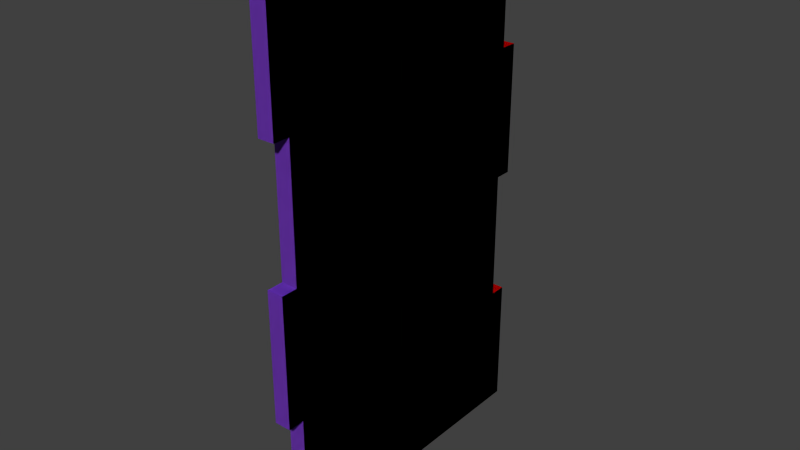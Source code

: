 # Source: trail.blend  (saved by Blender 2.62.0; exported with 4.5.12 LTS)
import bpy
from mathutils import Matrix  # noqa: F401  (used for matrix-valued properties, if any)

bpy.ops.wm.read_factory_settings(use_empty=True)
scene = bpy.context.scene
scene.name = 'Scene'

# ---- collections
col_collection_1 = bpy.data.collections.new('Collection 1'); scene.collection.children.link(col_collection_1)

# ---- materials (node trees are filled in below, after node groups)
mat_blue = bpy.data.materials.new('Blue')
mat_blue.alpha_threshold = 0.0
mat_blue.use_transparent_shadow = False
mat_blue.diffuse_color = (0.2761, 0.06904, 0.8, 1.0)
mat_blue.roughness = 0.5
mat_blue.line_color = (0.0, 0.0, 0.0, 1.0)
mat_red = bpy.data.materials.new('Red')
mat_red.alpha_threshold = 0.0
mat_red.use_transparent_shadow = False
mat_red.diffuse_color = (0.8, 0.0, 0.0, 1.0)
mat_red.roughness = 0.5
mat_red.line_color = (0.0, 0.0, 0.0, 1.0)
mat_orange = bpy.data.materials.new('Orange')
mat_orange.alpha_threshold = 0.0
mat_orange.use_transparent_shadow = False
mat_orange.diffuse_color = (0.8, 0.3984, 0.0, 1.0)
mat_orange.roughness = 0.5
mat_orange.line_color = (0.0, 0.0, 0.0, 1.0)
mat_green = bpy.data.materials.new('Green')
mat_green.alpha_threshold = 0.0
mat_green.use_transparent_shadow = False
mat_green.diffuse_color = (0.0, 0.8, 0.0, 1.0)
mat_green.roughness = 0.5
mat_green.line_color = (0.0, 0.0, 0.0, 1.0)
mat_yellow = bpy.data.materials.new('Yellow')
mat_yellow.alpha_threshold = 0.0
mat_yellow.use_transparent_shadow = False
mat_yellow.diffuse_color = (0.8, 0.8, 0.0, 1.0)
mat_yellow.roughness = 0.5
mat_yellow.line_color = (0.0, 0.0, 0.0, 1.0)
mat_blue01 = bpy.data.materials.new('Blue01')
mat_blue01.alpha_threshold = 0.0
mat_blue01.use_transparent_shadow = False
mat_blue01.diffuse_color = (0.2541, 0.2541, 0.64, 1.0)
mat_blue01.roughness = 0.5
mat_blue01.line_color = (0.0, 0.0, 0.0, 1.0)

# ---- material node trees

# ---- world
world_world = bpy.data.worlds.new('World'); scene.world = world_world
world_world.color = (0.05088, 0.05088, 0.05088)
world_world.use_sun_shadow = False
world_world.sun_shadow_jitter_overblur = 0.0
world_world.cycles.sampling_method = 'MANUAL'
world_world.cycles.sample_map_resolution = 256

# ---- meshes
me_id106 = bpy.data.meshes.new('ID106')
me_id106.from_pydata([(0.0, -1600.0, -400.0), (0.0, -1600.0, -200.0), (0.0, 800.0, -400.0), (0.0, 1600.0, -400.0), (0.0, 1600.0, -100.0), (0.0, 800.0, -100.0), (0.0, 800.0, -200.0), (0.0, 3e-05, -200.0), (0.0, 800.0, -500.0), (0.0, 7.6e-05, -500.0), (0.0, 1.5e-05, -100.0), (0.0, 6e-05, -400.0), (0.0, -800.0, -100.0), (0.0, -800.0, -400.0), (0.0, -800.0, -200.0), (0.0, -800.0, -500.0), (0.0, -1600.0, -500.0), (0.0, -1600.0, -400.0), (0.0, -1600.0, -200.0), (0.0, -1600.0, -500.0), (0.0, -800.0, -400.0), (0.0, -800.0, -500.0), (0.0, -800.0, -200.0), (0.0, -800.0, -100.0), (0.0, 1.5e-05, -100.0), (0.0, 6e-05, -400.0), (0.0, 7.6e-05, -500.0), (0.0, 3e-05, -200.0), (0.0, 800.0, -400.0), (0.0, 800.0, -500.0), (0.0, 800.0, -200.0), (0.0, 800.0, -100.0), (0.0, 1600.0, -100.0), (0.0, 1600.0, -400.0), (0.0, -1600.0, -500.0), (100.0, -1600.0, -500.0), (100.0, -1600.0, -400.0), (0.0, -1600.0, -400.0), (0.0, -1600.0, -400.0), (100.0, -1600.0, -400.0), (100.0, -1600.0, -500.0), (0.0, -1600.0, -500.0), (0.0, 7.6e-05, -500.0), (100.0, 7.6e-05, -500.0), (100.0, 6e-05, -400.0), (0.0, 6e-05, -400.0), (0.0, 6e-05, -400.0), (100.0, 6e-05, -400.0), (100.0, 7.6e-05, -500.0), (0.0, 7.6e-05, -500.0), (100.0, 1600.0, -400.0), (0.0, 1600.0, -400.0), (0.0, 1600.0, -100.0), (100.0, 1600.0, -100.0), (100.0, 1600.0, -100.0), (0.0, 1600.0, -100.0), (0.0, 1600.0, -400.0), (100.0, 1600.0, -400.0), (100.0, 1600.0, -100.0), (0.0, 1600.0, -100.0), (0.0, 800.0, -100.0), (100.0, 800.0, -100.0), (100.0, 800.0, -100.0), (0.0, 800.0, -100.0), (0.0, 1600.0, -100.0), (100.0, 1600.0, -100.0), (100.0, 800.0, -200.0), (100.0, 800.0, -100.0), (0.0, 800.0, -100.0), (0.0, 800.0, -200.0), (0.0, 800.0, -200.0), (0.0, 800.0, -100.0), (100.0, 800.0, -100.0), (100.0, 800.0, -200.0), (100.0, 800.0, -200.0), (0.0, 800.0, -200.0), (0.0, 3e-05, -200.0), (100.0, 3e-05, -200.0), (100.0, 3e-05, -200.0), (0.0, 3e-05, -200.0), (0.0, 800.0, -200.0), (100.0, 800.0, -200.0), (100.0, 3e-05, -200.0), (0.0, 3e-05, -200.0), (0.0, 1.5e-05, -100.0), (100.0, 1.5e-05, -100.0), (100.0, 1.5e-05, -100.0), (0.0, 1.5e-05, -100.0), (0.0, 3e-05, -200.0), (100.0, 3e-05, -200.0), (100.0, 1.5e-05, -100.0), (0.0, 1.5e-05, -100.0), (0.0, -800.0, -100.0), (100.0, -800.0, -100.0), (100.0, -800.0, -100.0), (0.0, -800.0, -100.0), (0.0, 1.5e-05, -100.0), (100.0, 1.5e-05, -100.0), (100.0, -800.0, -200.0), (100.0, -800.0, -100.0), (0.0, -800.0, -100.0), (0.0, -800.0, -200.0), (0.0, -800.0, -200.0), (0.0, -800.0, -100.0), (100.0, -800.0, -100.0), (100.0, -800.0, -200.0), (100.0, -800.0, -200.0), (0.0, -800.0, -200.0), (0.0, -1600.0, -200.0), (100.0, -1600.0, -200.0), (100.0, -1600.0, -200.0), (0.0, -1600.0, -200.0), (0.0, -800.0, -200.0), (100.0, -800.0, -200.0), (100.0, -1600.0, -200.0), (0.0, -1600.0, -200.0), (0.0, -1600.0, -200.0), (100.0, -1600.0, -200.0), (0.0, -1600.0, -400.0), (100.0, -1600.0, -400.0), (100.0, -1600.0, -400.0), (0.0, -1600.0, -400.0), (100.0, -1600.0, -400.0), (100.0, -1600.0, -200.0), (100.0, 800.0, -400.0), (100.0, 1600.0, -400.0), (100.0, 1600.0, -100.0), (100.0, 800.0, -100.0), (100.0, 800.0, -200.0), (100.0, 3e-05, -200.0), (100.0, 800.0, -500.0), (100.0, 7.6e-05, -500.0), (100.0, 1.5e-05, -100.0), (100.0, 6e-05, -400.0), (100.0, -800.0, -100.0), (100.0, -800.0, -400.0), (100.0, -800.0, -200.0), (100.0, -800.0, -500.0), (100.0, -1600.0, -500.0), (100.0, -1600.0, -400.0), (100.0, -1600.0, -200.0), (100.0, -1600.0, -500.0), (100.0, -800.0, -400.0), (100.0, -800.0, -500.0), (100.0, -800.0, -200.0), (100.0, -800.0, -100.0), (100.0, 1.5e-05, -100.0), (100.0, 6e-05, -400.0), (100.0, 7.6e-05, -500.0), (100.0, 3e-05, -200.0), (100.0, 800.0, -400.0), (100.0, 800.0, -500.0), (100.0, 800.0, -200.0), (100.0, 800.0, -100.0), (100.0, 1600.0, -100.0), (100.0, 1600.0, -400.0)], [(114, 115), (120, 121), (118, 119), (116, 117)], [(2, 3, 4), (5, 2, 4), (2, 5, 6), (2, 6, 7), (8, 2, 7), (8, 7, 9), (9, 7, 10), (9, 10, 11), (11, 10, 12), (13, 11, 12), (13, 12, 14), (13, 14, 1), (15, 13, 1), (15, 1, 16), (1, 0, 16), (17, 18, 19), (18, 20, 21), (19, 18, 21), (18, 22, 20), (22, 23, 20), (23, 24, 25), (20, 23, 25), (25, 24, 26), (24, 27, 26), (27, 28, 29), (26, 27, 29), (27, 30, 28), (30, 31, 28), (31, 32, 33), (28, 31, 33), (34, 35, 36), (37, 34, 36), (38, 39, 40), (41, 38, 40), (42, 43, 44), (45, 42, 44), (46, 47, 48), (49, 46, 48), (50, 51, 52), (53, 50, 52), (54, 55, 56), (57, 54, 56), (58, 59, 60), (61, 58, 60), (62, 63, 64), (65, 62, 64), (66, 67, 68), (69, 66, 68), (70, 71, 72), (73, 70, 72), (74, 75, 76), (77, 74, 76), (78, 79, 80), (81, 78, 80), (82, 83, 84), (85, 82, 84), (86, 87, 88), (89, 86, 88), (90, 91, 92), (93, 90, 92), (94, 95, 96), (97, 94, 96), (98, 99, 100), (101, 98, 100), (102, 103, 104), (105, 102, 104), (106, 107, 108), (109, 106, 108), (110, 111, 112), (113, 110, 112), (124, 125, 126), (127, 124, 126), (124, 127, 128), (124, 128, 129), (130, 124, 129), (130, 129, 131), (131, 129, 132), (131, 132, 133), (133, 132, 134), (135, 133, 134), (135, 134, 136), (135, 136, 123), (137, 135, 123), (137, 123, 138), (138, 123, 122), (139, 140, 141), (140, 142, 143), (141, 140, 143), (140, 144, 142), (144, 145, 142), (145, 146, 147), (142, 145, 147), (147, 146, 148), (146, 149, 148), (149, 150, 151), (148, 149, 151), (149, 152, 150), (152, 153, 150), (153, 154, 155), (150, 153, 155)])
me_id106.materials.append(mat_blue)
me_id106.use_remesh_preserve_volume = False
me_id106.use_remesh_preserve_attributes = False
me_id106.use_mirror_vertex_groups = False
me_id106.update()
me_id120 = bpy.data.meshes.new('ID120')
me_id120.from_pydata([(0.0, 1600.0, -1600.0), (0.0, 800.0, -1900.0), (0.0, 1600.0, -1900.0), (0.0, 800.0, -1600.0), (0.0, 800.0, -1700.0), (0.0, 0.000257, -1700.0), (0.0, 800.0, -2000.0), (0.0, 0.000302, -2000.0), (0.0, 0.000242, -1600.0), (0.0, 0.000287, -1900.0), (0.0, -800.0, -1600.0), (0.0, -800.0, -1900.0), (0.0, -800.0, -1700.0), (0.0, -1600.0, -1700.0), (0.0, -800.0, -2000.0), (0.0, -1600.0, -2000.0), (0.0, -1600.0, -1600.0), (0.0, -1600.0, -1900.0), (0.0, -1600.0, -1700.0), (0.0, -1600.0, -1600.0), (0.0, -1600.0, -2000.0), (0.0, -800.0, -1900.0), (0.0, -800.0, -2000.0), (0.0, -800.0, -1700.0), (0.0, -800.0, -1600.0), (0.0, 0.000242, -1600.0), (0.0, 0.000287, -1900.0), (0.0, 0.000257, -1700.0), (0.0, 0.000302, -2000.0), (0.0, 800.0, -1900.0), (0.0, 800.0, -2000.0), (0.0, 800.0, -1700.0), (0.0, 800.0, -1600.0), (0.0, 1600.0, -1600.0), (0.0, 1600.0, -1900.0), (100.0, 800.0, -1700.0), (0.0, 800.0, -1700.0), (0.0, 0.000257, -1700.0), (100.0, 0.000257, -1700.0), (100.0, 0.000257, -1700.0), (0.0, 0.000257, -1700.0), (0.0, 800.0, -1700.0), (100.0, 800.0, -1700.0), (0.0, 0.000257, -1700.0), (0.0, 0.000242, -1600.0), (100.0, 0.000242, -1600.0), (100.0, 0.000257, -1700.0), (100.0, 0.000257, -1700.0), (100.0, 0.000242, -1600.0), (0.0, 0.000242, -1600.0), (0.0, 0.000257, -1700.0), (100.0, 0.000242, -1600.0), (0.0, 0.000242, -1600.0), (0.0, -800.0, -1600.0), (100.0, -800.0, -1600.0), (100.0, -800.0, -1600.0), (0.0, -800.0, -1600.0), (0.0, 0.000242, -1600.0), (100.0, 0.000242, -1600.0), (100.0, -800.0, -1700.0), (100.0, -800.0, -1600.0), (0.0, -800.0, -1600.0), (0.0, -800.0, -1700.0), (0.0, -800.0, -1700.0), (0.0, -800.0, -1600.0), (100.0, -800.0, -1600.0), (100.0, -800.0, -1700.0), (100.0, -800.0, -1700.0), (0.0, -800.0, -1700.0), (0.0, -1600.0, -1700.0), (100.0, -1600.0, -1700.0), (100.0, -1600.0, -1700.0), (0.0, -1600.0, -1700.0), (0.0, -800.0, -1700.0), (100.0, -800.0, -1700.0), (0.0, -1600.0, -1700.0), (0.0, -1600.0, -1600.0), (100.0, -1600.0, -1600.0), (100.0, -1600.0, -1700.0), (100.0, -1600.0, -1700.0), (100.0, -1600.0, -1600.0), (0.0, -1600.0, -1600.0), (0.0, -1600.0, -1700.0), (100.0, -1600.0, -1600.0), (0.0, -1600.0, -1600.0), (0.0, -1600.0, -1600.0), (100.0, -1600.0, -1600.0), (0.0, -1600.0, -1900.0), (100.0, -1600.0, -1900.0), (100.0, -1600.0, -1900.0), (0.0, -1600.0, -1900.0), (100.0, -1600.0, -2000.0), (100.0, -1600.0, -1900.0), (0.0, -1600.0, -1900.0), (0.0, -1600.0, -2000.0), (0.0, -1600.0, -2000.0), (0.0, -1600.0, -1900.0), (100.0, -1600.0, -1900.0), (100.0, -1600.0, -2000.0), (100.0, -1600.0, -2000.0), (0.0, -1600.0, -2000.0), (0.0, -800.0, -2000.0), (100.0, -800.0, -2000.0), (100.0, -800.0, -2000.0), (0.0, -800.0, -2000.0), (0.0, -1600.0, -2000.0), (100.0, -1600.0, -2000.0), (0.0, -800.0, -2000.0), (0.0, -800.0, -1900.0), (100.0, -800.0, -1900.0), (100.0, -800.0, -2000.0), (100.0, -800.0, -2000.0), (100.0, -800.0, -1900.0), (0.0, -800.0, -1900.0), (0.0, -800.0, -2000.0), (100.0, -800.0, -1900.0), (0.0, -800.0, -1900.0), (0.0, 0.000287, -1900.0), (100.0, 0.000287, -1900.0), (100.0, 0.000287, -1900.0), (0.0, 0.000287, -1900.0), (0.0, -800.0, -1900.0), (100.0, -800.0, -1900.0), (100.0, 0.000302, -2000.0), (100.0, 0.000287, -1900.0), (0.0, 0.000287, -1900.0), (0.0, 0.000302, -2000.0), (0.0, 0.000302, -2000.0), (0.0, 0.000287, -1900.0), (100.0, 0.000287, -1900.0), (100.0, 0.000302, -2000.0), (100.0, 0.000302, -2000.0), (0.0, 0.000302, -2000.0), (0.0, 800.0, -2000.0), (100.0, 800.0, -2000.0), (100.0, 800.0, -2000.0), (0.0, 800.0, -2000.0), (0.0, 0.000302, -2000.0), (100.0, 0.000302, -2000.0), (0.0, 800.0, -2000.0), (0.0, 800.0, -1900.0), (100.0, 800.0, -1900.0), (100.0, 800.0, -2000.0), (100.0, 800.0, -2000.0), (100.0, 800.0, -1900.0), (0.0, 800.0, -1900.0), (0.0, 800.0, -2000.0), (100.0, 800.0, -1900.0), (0.0, 800.0, -1900.0), (0.0, 1600.0, -1900.0), (100.0, 1600.0, -1900.0), (100.0, 1600.0, -1900.0), (0.0, 1600.0, -1900.0), (0.0, 800.0, -1900.0), (100.0, 800.0, -1900.0), (0.0, 1600.0, -1900.0), (0.0, 1600.0, -1600.0), (100.0, 1600.0, -1600.0), (100.0, 1600.0, -1900.0), (100.0, 1600.0, -1900.0), (100.0, 1600.0, -1600.0), (0.0, 1600.0, -1600.0), (0.0, 1600.0, -1900.0), (100.0, 1600.0, -1600.0), (0.0, 1600.0, -1600.0), (0.0, 800.0, -1600.0), (100.0, 800.0, -1600.0), (100.0, 800.0, -1600.0), (0.0, 800.0, -1600.0), (0.0, 1600.0, -1600.0), (100.0, 1600.0, -1600.0), (100.0, 800.0, -1700.0), (100.0, 800.0, -1600.0), (0.0, 800.0, -1600.0), (0.0, 800.0, -1700.0), (0.0, 800.0, -1700.0), (0.0, 800.0, -1600.0), (100.0, 800.0, -1600.0), (100.0, 800.0, -1700.0), (100.0, 800.0, -1900.0), (100.0, 1600.0, -1900.0), (100.0, 1600.0, -1600.0), (100.0, 800.0, -1600.0), (100.0, 800.0, -1700.0), (100.0, 0.000257, -1700.0), (100.0, 800.0, -2000.0), (100.0, 0.000302, -2000.0), (100.0, 0.000242, -1600.0), (100.0, 0.000287, -1900.0), (100.0, -800.0, -1600.0), (100.0, -800.0, -1900.0), (100.0, -800.0, -1700.0), (100.0, -1600.0, -1700.0), (100.0, -800.0, -2000.0), (100.0, -1600.0, -2000.0), (100.0, -1600.0, -1900.0), (100.0, -1600.0, -1600.0), (100.0, -1600.0, -1900.0), (100.0, -1600.0, -1700.0), (100.0, -1600.0, -1600.0), (100.0, -1600.0, -2000.0), (100.0, -800.0, -1900.0), (100.0, -800.0, -2000.0), (100.0, -800.0, -1700.0), (100.0, -800.0, -1600.0), (100.0, 0.000242, -1600.0), (100.0, 0.000287, -1900.0), (100.0, 0.000257, -1700.0), (100.0, 0.000302, -2000.0), (100.0, 800.0, -1900.0), (100.0, 800.0, -2000.0), (100.0, 800.0, -1700.0), (100.0, 800.0, -1600.0), (100.0, 1600.0, -1600.0), (100.0, 1600.0, -1900.0)], [(83, 84), (87, 88), (198, 199), (18, 19), (13, 16), (85, 86), (89, 90)], [(0, 1, 2), (0, 3, 1), (1, 3, 4), (1, 4, 5), (6, 1, 5), (6, 5, 7), (7, 5, 8), (9, 7, 8), (9, 8, 10), (11, 9, 10), (11, 10, 12), (11, 12, 13), (14, 11, 13), (14, 13, 15), (17, 18, 20), (18, 21, 22), (20, 18, 22), (18, 23, 21), (23, 24, 21), (24, 25, 26), (21, 24, 26), (25, 27, 28), (26, 25, 28), (27, 29, 30), (28, 27, 30), (27, 31, 29), (31, 32, 29), (32, 33, 34), (29, 32, 34), (35, 36, 37), (38, 35, 37), (39, 40, 41), (42, 39, 41), (43, 44, 45), (46, 43, 45), (47, 48, 49), (50, 47, 49), (51, 52, 53), (54, 51, 53), (55, 56, 57), (58, 55, 57), (59, 60, 61), (62, 59, 61), (63, 64, 65), (66, 63, 65), (67, 68, 69), (70, 67, 69), (71, 72, 73), (74, 71, 73), (75, 76, 77), (78, 75, 77), (79, 80, 81), (82, 79, 81), (91, 92, 93), (94, 91, 93), (95, 96, 97), (98, 95, 97), (99, 100, 101), (102, 99, 101), (103, 104, 105), (106, 103, 105), (107, 108, 109), (110, 107, 109), (111, 112, 113), (114, 111, 113), (115, 116, 117), (118, 115, 117), (119, 120, 121), (122, 119, 121), (123, 124, 125), (126, 123, 125), (127, 128, 129), (130, 127, 129), (131, 132, 133), (134, 131, 133), (135, 136, 137), (138, 135, 137), (139, 140, 141), (142, 139, 141), (143, 144, 145), (146, 143, 145), (147, 148, 149), (150, 147, 149), (151, 152, 153), (154, 151, 153), (155, 156, 157), (158, 155, 157), (159, 160, 161), (162, 159, 161), (163, 164, 165), (166, 163, 165), (167, 168, 169), (170, 167, 169), (171, 172, 173), (174, 171, 173), (175, 176, 177), (178, 175, 177), (179, 180, 181), (182, 179, 181), (179, 182, 183), (179, 183, 184), (185, 179, 184), (185, 184, 186), (186, 184, 187), (188, 186, 187), (188, 187, 189), (190, 188, 189), (190, 189, 191), (190, 191, 192), (193, 190, 192), (193, 192, 194), (194, 192, 195), (195, 192, 196), (197, 198, 200), (198, 201, 202), (200, 198, 202), (198, 203, 201), (203, 204, 201), (204, 205, 206), (201, 204, 206), (205, 207, 208), (206, 205, 208), (207, 209, 210), (208, 207, 210), (207, 211, 209), (211, 212, 209), (212, 213, 214), (209, 212, 214)])
me_id120.materials.append(mat_red)
me_id120.use_remesh_preserve_volume = False
me_id120.use_remesh_preserve_attributes = False
me_id120.use_mirror_vertex_groups = False
me_id120.update()
me_id128 = bpy.data.meshes.new('ID128')
me_id128.from_pydata([(0.0, -1600.0, -1300.0), (0.0, -1600.0, -1400.0), (0.0, 800.0, -1600.0), (0.0, 1600.0, -1600.0), (0.0, 1600.0, -1300.0), (0.0, 800.0, -1300.0), (0.0, 800.0, -1400.0), (0.0, 0.000211, -1400.0), (0.0, 800.0, -1700.0), (0.0, 0.000257, -1700.0), (0.0, 0.000196, -1300.0), (0.0, 0.000242, -1600.0), (0.0, -800.0, -1300.0), (0.0, -800.0, -1600.0), (0.0, -800.0, -1400.0), (0.0, -800.0, -1700.0), (0.0, -1600.0, -1700.0), (0.0, -1600.0, -1600.0), (0.0, -1600.0, -1400.0), (0.0, -1600.0, -1700.0), (0.0, -800.0, -1600.0), (0.0, -800.0, -1700.0), (0.0, -800.0, -1400.0), (0.0, -800.0, -1300.0), (0.0, 0.000196, -1300.0), (0.0, 0.000242, -1600.0), (0.0, 0.000211, -1400.0), (0.0, 0.000257, -1700.0), (0.0, 800.0, -1600.0), (0.0, 800.0, -1700.0), (0.0, 800.0, -1400.0), (0.0, 800.0, -1300.0), (0.0, 1600.0, -1300.0), (0.0, 1600.0, -1600.0), (0.0, -1600.0, -1300.0), (0.0, 1600.0, -1600.0), (0.0, 1600.0, -1300.0), (100.0, 1600.0, -1300.0), (100.0, 1600.0, -1600.0), (100.0, 1600.0, -1600.0), (100.0, 1600.0, -1300.0), (0.0, 1600.0, -1300.0), (0.0, 1600.0, -1600.0), (100.0, -1600.0, -1600.0), (100.0, -1600.0, -1400.0), (100.0, -1600.0, -1300.0), (100.0, 800.0, -1600.0), (100.0, 1600.0, -1600.0), (100.0, 1600.0, -1300.0), (100.0, 800.0, -1300.0), (100.0, 800.0, -1400.0), (100.0, 0.000211, -1400.0), (100.0, 800.0, -1700.0), (100.0, 0.000257, -1700.0), (100.0, 0.000196, -1300.0), (100.0, 0.000242, -1600.0), (100.0, -800.0, -1300.0), (100.0, -800.0, -1600.0), (100.0, -800.0, -1400.0), (100.0, -800.0, -1700.0), (100.0, -1600.0, -1700.0), (100.0, -1600.0, -1600.0), (100.0, -1600.0, -1400.0), (100.0, -1600.0, -1700.0), (100.0, -800.0, -1600.0), (100.0, -800.0, -1700.0), (100.0, -800.0, -1400.0), (100.0, -800.0, -1300.0), (100.0, 0.000196, -1300.0), (100.0, 0.000242, -1600.0), (100.0, 0.000211, -1400.0), (100.0, 0.000257, -1700.0), (100.0, 800.0, -1600.0), (100.0, 800.0, -1700.0), (100.0, 800.0, -1400.0), (100.0, 800.0, -1300.0), (100.0, 1600.0, -1300.0), (100.0, 1600.0, -1600.0), (100.0, -1600.0, -1300.0)], [(18, 34), (62, 78), (0, 1)], [(2, 3, 4), (5, 2, 4), (2, 5, 6), (2, 6, 7), (8, 2, 7), (8, 7, 9), (9, 7, 10), (11, 9, 10), (11, 10, 12), (13, 11, 12), (13, 12, 14), (13, 14, 1), (15, 13, 1), (15, 1, 16), (17, 18, 19), (18, 20, 21), (19, 18, 21), (18, 22, 20), (22, 23, 20), (23, 24, 25), (20, 23, 25), (24, 26, 27), (25, 24, 27), (26, 28, 29), (27, 26, 29), (26, 30, 28), (30, 31, 28), (31, 32, 33), (28, 31, 33), (35, 36, 37), (38, 35, 37), (39, 40, 41), (42, 39, 41), (43, 44, 45), (46, 47, 48), (49, 46, 48), (46, 49, 50), (46, 50, 51), (52, 46, 51), (52, 51, 53), (53, 51, 54), (55, 53, 54), (55, 54, 56), (57, 55, 56), (57, 56, 58), (57, 58, 44), (59, 57, 44), (59, 44, 60), (60, 44, 43), (61, 62, 63), (62, 64, 65), (63, 62, 65), (62, 66, 64), (66, 67, 64), (67, 68, 69), (64, 67, 69), (68, 70, 71), (69, 68, 71), (70, 72, 73), (71, 70, 73), (70, 74, 72), (74, 75, 72), (75, 76, 77), (72, 75, 77)])
me_id128.materials.append(mat_orange)
me_id128.use_remesh_preserve_volume = False
me_id128.use_remesh_preserve_attributes = False
me_id128.use_mirror_vertex_groups = False
me_id128.update()
me_id90 = bpy.data.meshes.new('ID90')
me_id90.from_pydata([(0.0, -1600.0, -700.0), (0.0, -1600.0, -800.0), (0.0, -1600.0, -900.0), (0.0, 800.0, -1000.0), (0.0, 1600.0, -1000.0), (0.0, 1600.0, -700.0), (0.0, 800.0, -700.0), (0.0, 800.0, -800.0), (0.0, 0.000121, -800.0), (0.0, 800.0, -1100.0), (0.0, 0.000166, -1100.0), (0.0, 0.000106, -700.0), (0.0, 0.000151, -1000.0), (0.0, -800.0, -700.0), (0.0, -800.0, -1000.0), (0.0, -800.0, -800.0), (0.0, -800.0, -1100.0), (0.0, -1600.0, -900.0), (0.0, -1600.0, -800.0), (0.0, -1600.0, -1100.0), (0.0, -800.0, -1000.0), (0.0, -800.0, -1100.0), (0.0, -800.0, -800.0), (0.0, -800.0, -700.0), (0.0, 0.000106, -700.0), (0.0, 0.000151, -1000.0), (0.0, 0.000121, -800.0), (0.0, 0.000166, -1100.0), (0.0, 800.0, -1000.0), (0.0, 800.0, -1100.0), (0.0, 800.0, -800.0), (0.0, 800.0, -700.0), (0.0, 1600.0, -700.0), (0.0, 1600.0, -1000.0), (0.0, -1600.0, -700.0), (0.0, -1600.0, -1100.0), (0.0, -1600.0, -900.0), (100.0, -1600.0, -900.0), (100.0, -1600.0, -1100.0), (100.0, -1600.0, -1100.0), (100.0, -1600.0, -900.0), (0.0, -1600.0, -900.0), (0.0, -1600.0, -1100.0), (100.0, -1600.0, -1100.0), (0.0, -1600.0, -1100.0), (0.0, -800.0, -1100.0), (100.0, -800.0, -1100.0), (100.0, -800.0, -1100.0), (0.0, -800.0, -1100.0), (0.0, -1600.0, -1100.0), (100.0, -1600.0, -1100.0), (100.0, 0.000166, -1100.0), (100.0, 0.000151, -1000.0), (0.0, 0.000151, -1000.0), (0.0, 0.000166, -1100.0), (0.0, 0.000166, -1100.0), (0.0, 0.000151, -1000.0), (100.0, 0.000151, -1000.0), (100.0, 0.000166, -1100.0), (0.0, 1600.0, -1000.0), (0.0, 1600.0, -700.0), (100.0, 1600.0, -700.0), (100.0, 1600.0, -1000.0), (100.0, 1600.0, -1000.0), (100.0, 1600.0, -700.0), (0.0, 1600.0, -700.0), (0.0, 1600.0, -1000.0), (0.0, 0.000121, -800.0), (0.0, 0.000106, -700.0), (100.0, 0.000106, -700.0), (100.0, 0.000121, -800.0), (100.0, 0.000121, -800.0), (100.0, 0.000106, -700.0), (0.0, 0.000106, -700.0), (0.0, 0.000121, -800.0), (100.0, 0.000106, -700.0), (0.0, 0.000106, -700.0), (0.0, -800.0, -700.0), (100.0, -800.0, -700.0), (100.0, -800.0, -700.0), (0.0, -800.0, -700.0), (0.0, 0.000106, -700.0), (100.0, 0.000106, -700.0), (100.0, -800.0, -800.0), (100.0, -800.0, -700.0), (0.0, -800.0, -700.0), (0.0, -800.0, -800.0), (0.0, -800.0, -800.0), (0.0, -800.0, -700.0), (100.0, -800.0, -700.0), (100.0, -800.0, -800.0), (100.0, -1600.0, -900.0), (0.0, -1600.0, -900.0), (0.0, -1600.0, -900.0), (100.0, -1600.0, -900.0), (100.0, -1600.0, -800.0), (100.0, -1600.0, -700.0), (100.0, -1600.0, -900.0), (100.0, 800.0, -1000.0), (100.0, 1600.0, -1000.0), (100.0, 1600.0, -700.0), (100.0, 800.0, -700.0), (100.0, 800.0, -800.0), (100.0, 0.000121, -800.0), (100.0, 800.0, -1100.0), (100.0, 0.000166, -1100.0), (100.0, 0.000106, -700.0), (100.0, 0.000151, -1000.0), (100.0, -800.0, -700.0), (100.0, -800.0, -1000.0), (100.0, -800.0, -800.0), (100.0, -800.0, -1100.0), (100.0, -1600.0, -1100.0), (100.0, -1600.0, -900.0), (100.0, -1600.0, -800.0), (100.0, -1600.0, -1100.0), (100.0, -800.0, -1000.0), (100.0, -800.0, -1100.0), (100.0, -800.0, -800.0), (100.0, -800.0, -700.0), (100.0, 0.000106, -700.0), (100.0, 0.000151, -1000.0), (100.0, 0.000121, -800.0), (100.0, 0.000166, -1100.0), (100.0, 800.0, -1000.0), (100.0, 800.0, -1100.0), (100.0, 800.0, -800.0), (100.0, 800.0, -700.0), (100.0, 1600.0, -700.0), (100.0, 1600.0, -1000.0), (100.0, -1600.0, -700.0)], [(18, 34), (91, 92), (114, 130), (0, 1), (1, 2), (95, 96), (93, 94)], [(3, 4, 5), (6, 3, 5), (3, 6, 7), (3, 7, 8), (9, 3, 8), (9, 8, 10), (10, 8, 11), (12, 10, 11), (12, 11, 13), (14, 12, 13), (14, 13, 15), (14, 15, 1), (16, 14, 1), (17, 18, 19), (18, 20, 21), (19, 18, 21), (18, 22, 20), (22, 23, 20), (23, 24, 25), (20, 23, 25), (24, 26, 27), (25, 24, 27), (26, 28, 29), (27, 26, 29), (26, 30, 28), (30, 31, 28), (31, 32, 33), (28, 31, 33), (35, 36, 37), (38, 35, 37), (39, 40, 41), (42, 39, 41), (43, 44, 45), (46, 43, 45), (47, 48, 49), (50, 47, 49), (51, 52, 53), (54, 51, 53), (55, 56, 57), (58, 55, 57), (59, 60, 61), (62, 59, 61), (63, 64, 65), (66, 63, 65), (67, 68, 69), (70, 67, 69), (71, 72, 73), (74, 71, 73), (75, 76, 77), (78, 75, 77), (79, 80, 81), (82, 79, 81), (83, 84, 85), (86, 83, 85), (87, 88, 89), (90, 87, 89), (98, 99, 100), (101, 98, 100), (98, 101, 102), (98, 102, 103), (104, 98, 103), (104, 103, 105), (105, 103, 106), (107, 105, 106), (107, 106, 108), (109, 107, 108), (109, 108, 110), (109, 110, 95), (111, 109, 95), (111, 95, 112), (112, 95, 97), (113, 114, 115), (114, 116, 117), (115, 114, 117), (114, 118, 116), (118, 119, 116), (119, 120, 121), (116, 119, 121), (120, 122, 123), (121, 120, 123), (122, 124, 125), (123, 122, 125), (122, 126, 124), (126, 127, 124), (127, 128, 129), (124, 127, 129)])
me_id90.materials.append(mat_green)
me_id90.use_remesh_preserve_volume = False
me_id90.use_remesh_preserve_attributes = False
me_id90.use_mirror_vertex_groups = False
me_id90.update()
me_id136 = bpy.data.meshes.new('ID136')
me_id136.from_pydata([(0.0, -1600.0, -1300.0), (0.0, -1600.0, -1100.0), (0.0, 800.0, -1300.0), (0.0, 1600.0, -1300.0), (0.0, 1600.0, -1000.0), (0.0, 800.0, -1000.0), (0.0, 800.0, -1100.0), (0.0, 0.000166, -1100.0), (0.0, 800.0, -1400.0), (0.0, 0.000211, -1400.0), (0.0, 0.000151, -1000.0), (0.0, 0.000196, -1300.0), (0.0, -800.0, -1000.0), (0.0, -800.0, -1300.0), (0.0, -800.0, -1100.0), (0.0, -800.0, -1400.0), (0.0, -1600.0, -1400.0), (0.0, -1600.0, -1300.0), (0.0, -1600.0, -1100.0), (0.0, -1600.0, -1400.0), (0.0, -800.0, -1300.0), (0.0, -800.0, -1400.0), (0.0, -800.0, -1100.0), (0.0, -800.0, -1000.0), (0.0, 0.000151, -1000.0), (0.0, 0.000196, -1300.0), (0.0, 0.000166, -1100.0), (0.0, 0.000211, -1400.0), (0.0, 800.0, -1300.0), (0.0, 800.0, -1400.0), (0.0, 800.0, -1100.0), (0.0, 800.0, -1000.0), (0.0, 1600.0, -1000.0), (0.0, 1600.0, -1300.0), (100.0, 800.0, -1100.0), (0.0, 800.0, -1100.0), (0.0, 0.000166, -1100.0), (100.0, 0.000166, -1100.0), (100.0, 0.000166, -1100.0), (0.0, 0.000166, -1100.0), (0.0, 800.0, -1100.0), (100.0, 800.0, -1100.0), (100.0, 0.000151, -1000.0), (0.0, 0.000151, -1000.0), (0.0, -800.0, -1000.0), (100.0, -800.0, -1000.0), (100.0, -800.0, -1000.0), (0.0, -800.0, -1000.0), (0.0, 0.000151, -1000.0), (100.0, 0.000151, -1000.0), (100.0, -800.0, -1100.0), (100.0, -800.0, -1000.0), (0.0, -800.0, -1000.0), (0.0, -800.0, -1100.0), (0.0, -800.0, -1100.0), (0.0, -800.0, -1000.0), (100.0, -800.0, -1000.0), (100.0, -800.0, -1100.0), (0.0, -1600.0, -1100.0), (100.0, -1600.0, -1100.0), (100.0, -1600.0, -1100.0), (0.0, -1600.0, -1100.0), (0.0, -1600.0, -1300.0), (100.0, -1600.0, -1300.0), (100.0, -1600.0, -1300.0), (0.0, -1600.0, -1300.0), (100.0, -1600.0, -1300.0), (0.0, -1600.0, -1300.0), (0.0, -1600.0, -1400.0), (0.0, -1600.0, -1400.0), (0.0, -1600.0, -1300.0), (100.0, -1600.0, -1300.0), (100.0, -1600.0, -1400.0), (100.0, -1600.0, -1400.0), (0.0, -1600.0, -1400.0), (0.0, -800.0, -1400.0), (100.0, -800.0, -1400.0), (100.0, -800.0, -1400.0), (0.0, -800.0, -1400.0), (0.0, -1600.0, -1400.0), (100.0, -1600.0, -1400.0), (0.0, -800.0, -1400.0), (0.0, -800.0, -1300.0), (100.0, -800.0, -1300.0), (100.0, -800.0, -1400.0), (100.0, -800.0, -1400.0), (100.0, -800.0, -1300.0), (0.0, -800.0, -1300.0), (0.0, -800.0, -1400.0), (100.0, -800.0, -1300.0), (0.0, -800.0, -1300.0), (0.0, 0.000196, -1300.0), (100.0, 0.000196, -1300.0), (100.0, 0.000196, -1300.0), (0.0, 0.000196, -1300.0), (0.0, -800.0, -1300.0), (100.0, -800.0, -1300.0), (100.0, 0.000211, -1400.0), (100.0, 0.000196, -1300.0), (0.0, 0.000196, -1300.0), (0.0, 0.000211, -1400.0), (0.0, 0.000211, -1400.0), (0.0, 0.000196, -1300.0), (100.0, 0.000196, -1300.0), (100.0, 0.000211, -1400.0), (100.0, 0.000211, -1400.0), (0.0, 0.000211, -1400.0), (0.0, 800.0, -1400.0), (100.0, 800.0, -1400.0), (100.0, 800.0, -1400.0), (0.0, 800.0, -1400.0), (0.0, 0.000211, -1400.0), (100.0, 0.000211, -1400.0), (0.0, 800.0, -1400.0), (0.0, 800.0, -1300.0), (100.0, 800.0, -1300.0), (100.0, 800.0, -1400.0), (100.0, 800.0, -1400.0), (100.0, 800.0, -1300.0), (0.0, 800.0, -1300.0), (0.0, 800.0, -1400.0), (100.0, 800.0, -1300.0), (0.0, 800.0, -1300.0), (0.0, 1600.0, -1300.0), (100.0, 1600.0, -1300.0), (100.0, 1600.0, -1300.0), (0.0, 1600.0, -1300.0), (0.0, 800.0, -1300.0), (100.0, 800.0, -1300.0), (0.0, 1600.0, -1300.0), (0.0, 1600.0, -1000.0), (100.0, 1600.0, -1000.0), (100.0, 1600.0, -1300.0), (100.0, 1600.0, -1300.0), (100.0, 1600.0, -1000.0), (0.0, 1600.0, -1000.0), (0.0, 1600.0, -1300.0), (100.0, 1600.0, -1000.0), (0.0, 1600.0, -1000.0), (0.0, 800.0, -1000.0), (100.0, 800.0, -1000.0), (100.0, 800.0, -1000.0), (0.0, 800.0, -1000.0), (0.0, 1600.0, -1000.0), (100.0, 1600.0, -1000.0), (100.0, 800.0, -1100.0), (100.0, 800.0, -1000.0), (0.0, 800.0, -1000.0), (0.0, 800.0, -1100.0), (0.0, 800.0, -1100.0), (0.0, 800.0, -1000.0), (100.0, 800.0, -1000.0), (100.0, 800.0, -1100.0), (100.0, -1600.0, -1300.0), (100.0, -1600.0, -1100.0), (100.0, 800.0, -1300.0), (100.0, 1600.0, -1300.0), (100.0, 1600.0, -1000.0), (100.0, 800.0, -1000.0), (100.0, 800.0, -1100.0), (100.0, 0.000166, -1100.0), (100.0, 800.0, -1400.0), (100.0, 0.000211, -1400.0), (100.0, 0.000151, -1000.0), (100.0, 0.000196, -1300.0), (100.0, -800.0, -1000.0), (100.0, -800.0, -1300.0), (100.0, -800.0, -1100.0), (100.0, -800.0, -1400.0), (100.0, -1600.0, -1400.0), (100.0, -1600.0, -1300.0), (100.0, -1600.0, -1100.0), (100.0, -1600.0, -1400.0), (100.0, -800.0, -1300.0), (100.0, -800.0, -1400.0), (100.0, -800.0, -1100.0), (100.0, -800.0, -1000.0), (100.0, 0.000151, -1000.0), (100.0, 0.000196, -1300.0), (100.0, 0.000166, -1100.0), (100.0, 0.000211, -1400.0), (100.0, 800.0, -1300.0), (100.0, 800.0, -1400.0), (100.0, 800.0, -1100.0), (100.0, 800.0, -1000.0), (100.0, 1600.0, -1000.0), (100.0, 1600.0, -1300.0)], [(58, 59), (66, 67), (60, 61), (62, 63), (64, 65), (67, 68)], [(2, 3, 4), (5, 2, 4), (2, 5, 6), (2, 6, 7), (8, 2, 7), (8, 7, 9), (9, 7, 10), (11, 9, 10), (11, 10, 12), (13, 11, 12), (13, 12, 14), (13, 14, 1), (15, 13, 1), (15, 1, 16), (1, 0, 16), (17, 18, 19), (18, 20, 21), (19, 18, 21), (18, 22, 20), (22, 23, 20), (23, 24, 25), (20, 23, 25), (24, 26, 27), (25, 24, 27), (26, 28, 29), (27, 26, 29), (26, 30, 28), (30, 31, 28), (31, 32, 33), (28, 31, 33), (34, 35, 36), (37, 34, 36), (38, 39, 40), (41, 38, 40), (42, 43, 44), (45, 42, 44), (46, 47, 48), (49, 46, 48), (50, 51, 52), (53, 50, 52), (54, 55, 56), (57, 54, 56), (69, 70, 71), (72, 69, 71), (73, 74, 75), (76, 73, 75), (77, 78, 79), (80, 77, 79), (81, 82, 83), (84, 81, 83), (85, 86, 87), (88, 85, 87), (89, 90, 91), (92, 89, 91), (93, 94, 95), (96, 93, 95), (97, 98, 99), (100, 97, 99), (101, 102, 103), (104, 101, 103), (105, 106, 107), (108, 105, 107), (109, 110, 111), (112, 109, 111), (113, 114, 115), (116, 113, 115), (117, 118, 119), (120, 117, 119), (121, 122, 123), (124, 121, 123), (125, 126, 127), (128, 125, 127), (129, 130, 131), (132, 129, 131), (133, 134, 135), (136, 133, 135), (137, 138, 139), (140, 137, 139), (141, 142, 143), (144, 141, 143), (145, 146, 147), (148, 145, 147), (149, 150, 151), (152, 149, 151), (155, 156, 157), (158, 155, 157), (155, 158, 159), (155, 159, 160), (161, 155, 160), (161, 160, 162), (162, 160, 163), (164, 162, 163), (164, 163, 165), (166, 164, 165), (166, 165, 167), (166, 167, 154), (168, 166, 154), (168, 154, 169), (169, 154, 153), (170, 171, 172), (171, 173, 174), (172, 171, 174), (171, 175, 173), (175, 176, 173), (176, 177, 178), (173, 176, 178), (177, 179, 180), (178, 177, 180), (179, 181, 182), (180, 179, 182), (179, 183, 181), (183, 184, 181), (184, 185, 186), (181, 184, 186)])
me_id136.materials.append(mat_yellow)
me_id136.use_remesh_preserve_volume = False
me_id136.use_remesh_preserve_attributes = False
me_id136.use_mirror_vertex_groups = False
me_id136.update()
me_id98 = bpy.data.meshes.new('ID98')
me_id98.from_pydata([(0.0, 1600.0, -400.0), (0.0, 800.0, -700.0), (0.0, 1600.0, -700.0), (0.0, 800.0, -400.0), (0.0, 800.0, -500.0), (0.0, 7.6e-05, -500.0), (0.0, 800.0, -800.0), (0.0, 0.000121, -800.0), (0.0, 6e-05, -400.0), (0.0, 0.000106, -700.0), (0.0, -800.0, -400.0), (0.0, -800.0, -700.0), (0.0, -800.0, -500.0), (0.0, -1600.0, -500.0), (0.0, -800.0, -800.0), (0.0, -1600.0, -800.0), (0.0, -1600.0, -700.0), (0.0, -1600.0, -400.0), (0.0, -1600.0, -500.0), (0.0, -1600.0, -700.0), (0.0, -1600.0, -400.0), (0.0, -1600.0, -800.0), (0.0, -800.0, -700.0), (0.0, -800.0, -800.0), (0.0, -800.0, -500.0), (0.0, -800.0, -400.0), (0.0, 6e-05, -400.0), (0.0, 0.000106, -700.0), (0.0, 0.000121, -800.0), (0.0, 7.6e-05, -500.0), (0.0, 800.0, -700.0), (0.0, 800.0, -800.0), (0.0, 800.0, -500.0), (0.0, 800.0, -400.0), (0.0, 1600.0, -400.0), (0.0, 1600.0, -700.0), (100.0, 800.0, -500.0), (0.0, 800.0, -500.0), (0.0, 7.6e-05, -500.0), (100.0, 7.6e-05, -500.0), (100.0, 7.6e-05, -500.0), (0.0, 7.6e-05, -500.0), (0.0, 800.0, -500.0), (100.0, 800.0, -500.0), (100.0, 6e-05, -400.0), (0.0, 6e-05, -400.0), (0.0, -800.0, -400.0), (100.0, -800.0, -400.0), (100.0, -800.0, -400.0), (0.0, -800.0, -400.0), (100.0, 6e-05, -400.0), (0.0, -800.0, -500.0), (100.0, -800.0, -500.0), (100.0, -800.0, -400.0), (0.0, -800.0, -400.0), (0.0, -800.0, -400.0), (100.0, -800.0, -400.0), (100.0, -800.0, -500.0), (0.0, -800.0, -500.0), (100.0, -800.0, -500.0), (0.0, -800.0, -500.0), (0.0, -1600.0, -500.0), (100.0, -1600.0, -500.0), (100.0, -1600.0, -500.0), (0.0, -1600.0, -500.0), (0.0, -800.0, -500.0), (100.0, -800.0, -500.0), (0.0, -1600.0, -700.0), (100.0, -1600.0, -700.0), (100.0, -1600.0, -700.0), (0.0, -1600.0, -700.0), (100.0, -1600.0, -800.0), (100.0, -1600.0, -700.0), (0.0, -1600.0, -700.0), (0.0, -1600.0, -800.0), (0.0, -1600.0, -800.0), (0.0, -1600.0, -700.0), (100.0, -1600.0, -700.0), (100.0, -1600.0, -800.0), (100.0, -1600.0, -800.0), (0.0, -1600.0, -800.0), (0.0, -800.0, -800.0), (100.0, -800.0, -800.0), (100.0, -800.0, -800.0), (0.0, -800.0, -800.0), (0.0, -1600.0, -800.0), (100.0, -1600.0, -800.0), (100.0, 0.000121, -800.0), (0.0, 0.000121, -800.0), (0.0, 800.0, -800.0), (100.0, 800.0, -800.0), (100.0, 800.0, -800.0), (0.0, 800.0, -800.0), (0.0, 0.000121, -800.0), (100.0, 0.000121, -800.0), (0.0, 800.0, -800.0), (0.0, 800.0, -700.0), (100.0, 800.0, -700.0), (100.0, 800.0, -800.0), (100.0, 800.0, -800.0), (100.0, 800.0, -700.0), (0.0, 800.0, -700.0), (0.0, 800.0, -800.0), (100.0, 800.0, -700.0), (0.0, 800.0, -700.0), (0.0, 1600.0, -700.0), (100.0, 1600.0, -700.0), (100.0, 1600.0, -700.0), (0.0, 1600.0, -700.0), (0.0, 800.0, -700.0), (100.0, 800.0, -700.0), (0.0, 1600.0, -700.0), (0.0, 1600.0, -400.0), (100.0, 1600.0, -400.0), (100.0, 1600.0, -700.0), (100.0, 1600.0, -700.0), (100.0, 1600.0, -400.0), (0.0, 1600.0, -400.0), (0.0, 1600.0, -700.0), (100.0, 1600.0, -400.0), (0.0, 1600.0, -400.0), (0.0, 800.0, -400.0), (100.0, 800.0, -400.0), (100.0, 800.0, -400.0), (0.0, 800.0, -400.0), (0.0, 1600.0, -400.0), (100.0, 1600.0, -400.0), (0.0, 800.0, -500.0), (100.0, 800.0, -500.0), (100.0, 800.0, -400.0), (0.0, 800.0, -400.0), (0.0, 800.0, -400.0), (100.0, 800.0, -400.0), (100.0, 800.0, -500.0), (0.0, 800.0, -500.0), (100.0, 800.0, -700.0), (100.0, 1600.0, -700.0), (100.0, 1600.0, -400.0), (100.0, 800.0, -400.0), (100.0, 800.0, -500.0), (100.0, 7.6e-05, -500.0), (100.0, 800.0, -800.0), (100.0, 0.000121, -800.0), (100.0, 6e-05, -400.0), (100.0, 0.000106, -700.0), (100.0, -800.0, -400.0), (100.0, -800.0, -700.0), (100.0, -800.0, -500.0), (100.0, -1600.0, -500.0), (100.0, -1600.0, -800.0), (100.0, -800.0, -800.0), (100.0, -1600.0, -700.0), (100.0, -1600.0, -400.0), (100.0, -1600.0, -500.0), (100.0, -1600.0, -700.0), (100.0, -1600.0, -400.0), (100.0, -1600.0, -800.0), (100.0, -800.0, -700.0), (100.0, -800.0, -800.0), (100.0, -800.0, -500.0), (100.0, -800.0, -400.0), (100.0, 6e-05, -400.0), (100.0, 0.000106, -700.0), (100.0, 0.000121, -800.0), (100.0, 7.6e-05, -500.0), (100.0, 800.0, -700.0), (100.0, 800.0, -800.0), (100.0, 800.0, -500.0), (100.0, 800.0, -400.0), (100.0, 1600.0, -400.0), (100.0, 1600.0, -700.0)], [(153, 155), (69, 70), (48, 50), (18, 20), (67, 68), (48, 49)], [(0, 1, 2), (0, 3, 1), (1, 3, 4), (1, 4, 5), (6, 1, 5), (6, 5, 7), (7, 5, 8), (7, 8, 9), (9, 8, 10), (11, 9, 10), (11, 10, 12), (11, 12, 13), (14, 11, 13), (14, 13, 15), (15, 13, 16), (16, 13, 17), (19, 18, 21), (18, 22, 23), (21, 18, 23), (18, 24, 22), (24, 25, 22), (25, 26, 27), (22, 25, 27), (27, 26, 28), (26, 29, 28), (29, 30, 31), (28, 29, 31), (29, 32, 30), (32, 33, 30), (33, 34, 35), (30, 33, 35), (36, 37, 38), (39, 36, 38), (40, 41, 42), (43, 40, 42), (44, 45, 46), (47, 44, 46), (51, 52, 53), (54, 51, 53), (55, 56, 57), (58, 55, 57), (59, 60, 61), (62, 59, 61), (63, 64, 65), (66, 63, 65), (71, 72, 73), (74, 71, 73), (75, 76, 77), (78, 75, 77), (79, 80, 81), (82, 79, 81), (83, 84, 85), (86, 83, 85), (87, 88, 89), (90, 87, 89), (91, 92, 93), (94, 91, 93), (95, 96, 97), (98, 95, 97), (99, 100, 101), (102, 99, 101), (103, 104, 105), (106, 103, 105), (107, 108, 109), (110, 107, 109), (111, 112, 113), (114, 111, 113), (115, 116, 117), (118, 115, 117), (119, 120, 121), (122, 119, 121), (123, 124, 125), (126, 123, 125), (127, 128, 129), (130, 127, 129), (131, 132, 133), (134, 131, 133), (135, 136, 137), (138, 135, 137), (135, 138, 139), (135, 139, 140), (141, 135, 140), (141, 140, 142), (142, 140, 143), (142, 143, 144), (144, 143, 145), (146, 144, 145), (146, 145, 147), (146, 147, 148), (148, 149, 150), (146, 148, 150), (149, 148, 151), (151, 148, 152), (154, 153, 156), (153, 157, 158), (156, 153, 158), (153, 159, 157), (159, 160, 157), (160, 161, 162), (157, 160, 162), (162, 161, 163), (161, 164, 163), (164, 165, 166), (163, 164, 166), (164, 167, 165), (167, 168, 165), (168, 169, 170), (165, 168, 170)])
me_id98.materials.append(mat_blue01)
me_id98.use_remesh_preserve_volume = False
me_id98.use_remesh_preserve_attributes = False
me_id98.use_mirror_vertex_groups = False
me_id98.update()

# ---- objects
ob_mesh_037 = bpy.data.objects.new('Mesh.037', me_id106)
ob_mesh_030 = bpy.data.objects.new('Mesh.030', me_id120)
ob_mesh_020 = bpy.data.objects.new('Mesh.020', me_id128)
ob_mesh_010 = bpy.data.objects.new('Mesh.010', me_id90)
ob_mesh_009 = bpy.data.objects.new('Mesh.009', me_id136)
ob_mesh_007 = bpy.data.objects.new('Mesh.007', me_id98)

# ---- transforms, parenting, visibility, modifiers, constraints
ob_mesh_037.location = (0.0, 0.0, 0.0)
ob_mesh_037.rotation_euler = (1.571, -0.0, 0.0)
ob_mesh_037.scale = (0.0005, 0.0005, 0.0005)
ob_mesh_037.lineart.crease_threshold = 0.0
ob_mesh_030.location = (0.0, 0.0, 0.0)
ob_mesh_030.rotation_euler = (1.571, -0.0, 0.0)
ob_mesh_030.scale = (0.0005, 0.0005, 0.0005)
ob_mesh_030.lineart.crease_threshold = 0.0
ob_mesh_020.location = (0.0, 0.0, 0.0)
ob_mesh_020.rotation_euler = (1.571, -0.0, 0.0)
ob_mesh_020.scale = (0.0005, 0.0005, 0.0005)
ob_mesh_020.lineart.crease_threshold = 0.0
ob_mesh_010.location = (0.0, 0.0, 0.0)
ob_mesh_010.rotation_euler = (1.571, -0.0, 0.0)
ob_mesh_010.scale = (0.0005, 0.0005, 0.0005)
ob_mesh_010.lineart.crease_threshold = 0.0
ob_mesh_009.location = (0.0, 0.0, 0.0)
ob_mesh_009.rotation_euler = (1.571, -0.0, 0.0)
ob_mesh_009.scale = (0.0005, 0.0005, 0.0005)
ob_mesh_009.lineart.crease_threshold = 0.0
ob_mesh_007.location = (0.0, 0.0, 0.0)
ob_mesh_007.rotation_euler = (1.571, -0.0, 0.0)
ob_mesh_007.scale = (0.0005, 0.0005, 0.0005)
ob_mesh_007.lineart.crease_threshold = 0.0

# ---- collection membership
col_collection_1.objects.link(ob_mesh_037)
col_collection_1.objects.link(ob_mesh_030)
col_collection_1.objects.link(ob_mesh_020)
col_collection_1.objects.link(ob_mesh_010)
col_collection_1.objects.link(ob_mesh_009)
col_collection_1.objects.link(ob_mesh_007)

# ---- scene / render settings (as saved in the file)
scene.frame_start = 1; scene.frame_end = 250; scene.frame_set(1)
scene.render.engine = 'BLENDER_EEVEE_NEXT'
scene.render.image_settings.color_mode = 'RGB'
scene.render.image_settings.compression = 90
scene.render.resolution_percentage = 50
scene.render.dither_intensity = 0.0
scene.render.bake_margin = 2
scene.render.bake_bias = 0.0
scene.cycles.use_denoising = False
scene.cycles.samples = 10
scene.cycles.sampling_pattern = 'TABULATED_SOBOL'
scene.cycles.light_sampling_threshold = 0.0
scene.cycles.use_adaptive_sampling = False
scene.cycles.use_light_tree = False
scene.cycles.blur_glossy = 0.0
scene.cycles.volume_bounces = 1
scene.cycles.pixel_filter_type = 'GAUSSIAN'
scene.cycles.sample_clamp_indirect = 0.0
scene.view_settings.view_transform = 'Standard'
bpy.context.view_layer.update()

# ---- added for rendering (the .blend has no active camera and no usable light): camera, sun
cam_auto = bpy.data.cameras.new('AutoCamera')
cam_auto.lens = 50.0
cam_auto.sensor_width = 36.0
cam_auto.clip_end = 1000.0
ob_auto_camera = bpy.data.objects.new('AutoCamera', cam_auto)
scene.collection.objects.link(ob_auto_camera)
ob_auto_camera.location = (1.74726, -1.54171, 1.37781)
ob_auto_camera.rotation_euler = (1.09748, -7.21219e-08, 0.694738)
scene.camera = ob_auto_camera
light_auto_sun = bpy.data.lights.new('AutoSun', 'SUN')
light_auto_sun.energy = 3.0
light_auto_sun.angle = 0.0523599
ob_auto_sun = bpy.data.objects.new('AutoSun', light_auto_sun)
scene.collection.objects.link(ob_auto_sun)
ob_auto_sun.rotation_euler = (0.872665, 0.174533, 0.523599)
bpy.context.view_layer.update()
